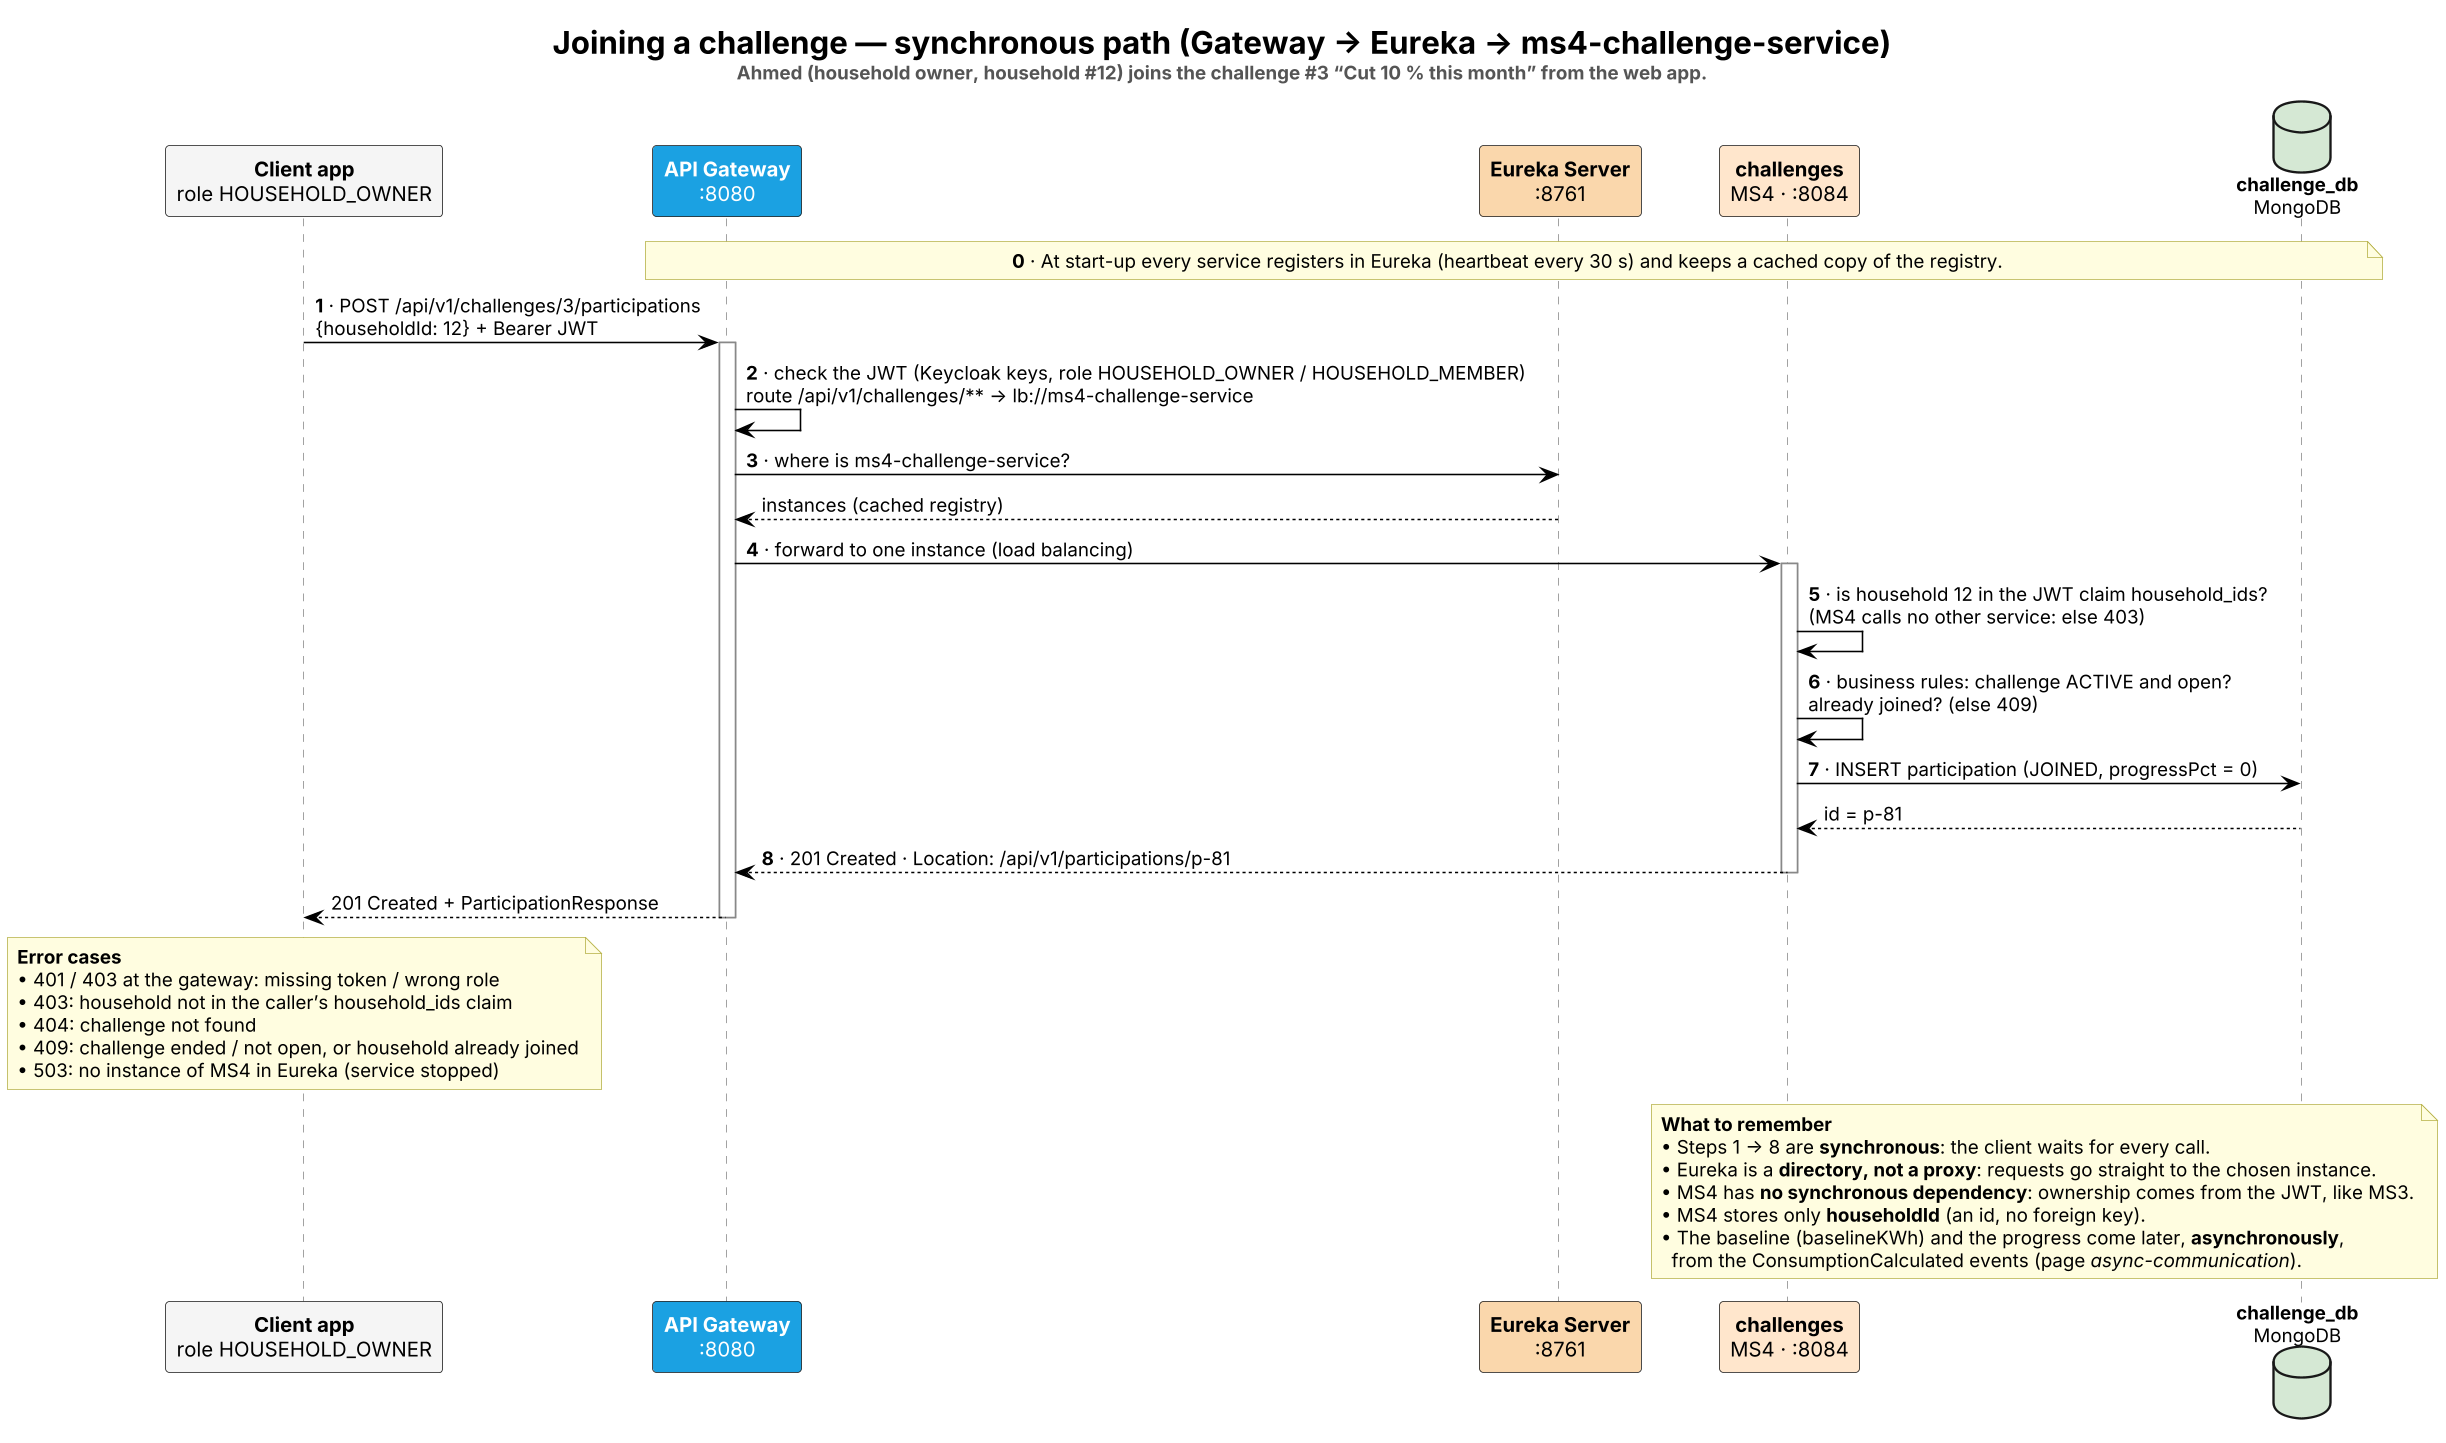

The diagram above was rendered by PlantUML. Its source (embedded in the PNG):
@startuml
skinparam dpi 150
skinparam shadowing false
skinparam defaultFontName Helvetica
skinparam defaultFontSize 12
skinparam sequenceMessageAlign left
skinparam ParticipantPadding 20
skinparam sequence {
  LifeLineBorderColor #888888
  LifeLineBackgroundColor #ffffff
  ArrowColor #000000
}
skinparam note {
  BackgroundColor #fffde0
  BorderColor #b5b045
}
skinparam participant {
  FontSize 13
}
title <size:20>Joining a challenge — synchronous path (Gateway → Eureka → ms4-challenge-service)</size>\n<size:12><color:#555555>Ahmed (household owner, household #12) joins the challenge #3 “Cut 10 % this month” from the web app.</color></size>

participant "**Client app**\nrole HOUSEHOLD_OWNER" as C #f5f5f5
participant "<color:white>**API Gateway**</color>\n<color:white>:8080</color>" as G #1ba1e2
participant "**Eureka Server**\n:8761" as E #fad7ac
participant "**challenges**\nMS4 · :8084" as CH #ffe6cc
database "**challenge_db**\nMongoDB" as DB #d5e8d4

note over G, DB #fffde0
**0** · At start-up every service registers in Eureka (heartbeat every 30 s) and keeps a cached copy of the registry.
end note

C -> G : **1** · POST /api/v1/challenges/3/participations\n{householdId: 12} + Bearer JWT
activate G
G -> G : **2** · check the JWT (Keycloak keys, role HOUSEHOLD_OWNER / HOUSEHOLD_MEMBER)\nroute /api/v1/challenges/** → lb://ms4-challenge-service
G -> E : **3** · where is ms4-challenge-service?
E --> G : instances (cached registry)
G -> CH : **4** · forward to one instance (load balancing)
activate CH
CH -> CH : **5** · is household 12 in the JWT claim household_ids?\n(MS4 calls no other service: else 403)
CH -> CH : **6** · business rules: challenge ACTIVE and open?\nalready joined? (else 409)
CH -> DB : **7** · INSERT participation (JOINED, progressPct = 0)
DB --> CH : id = p-81
CH --> G : **8** · 201 Created · Location: /api/v1/participations/p-81
deactivate CH
G --> C : 201 Created + ParticipationResponse
deactivate G

note over C
**Error cases**
• 401 / 403 at the gateway: missing token / wrong role
• 403: household not in the caller’s household_ids claim
• 404: challenge not found
• 409: challenge ended / not open, or household already joined
• 503: no instance of MS4 in Eureka (service stopped)
end note
note over DB, CH
**What to remember**
• Steps 1 → 8 are **synchronous**: the client waits for every call.
• Eureka is a **directory, not a proxy**: requests go straight to the chosen instance.
• MS4 has **no synchronous dependency**: ownership comes from the JWT, like MS3.
• MS4 stores only **householdId** (an id, no foreign key).
• The baseline (baselineKWh) and the progress come later, **asynchronously**,
  from the ConsumptionCalculated events (page //async-communication//).
end note
@enduml